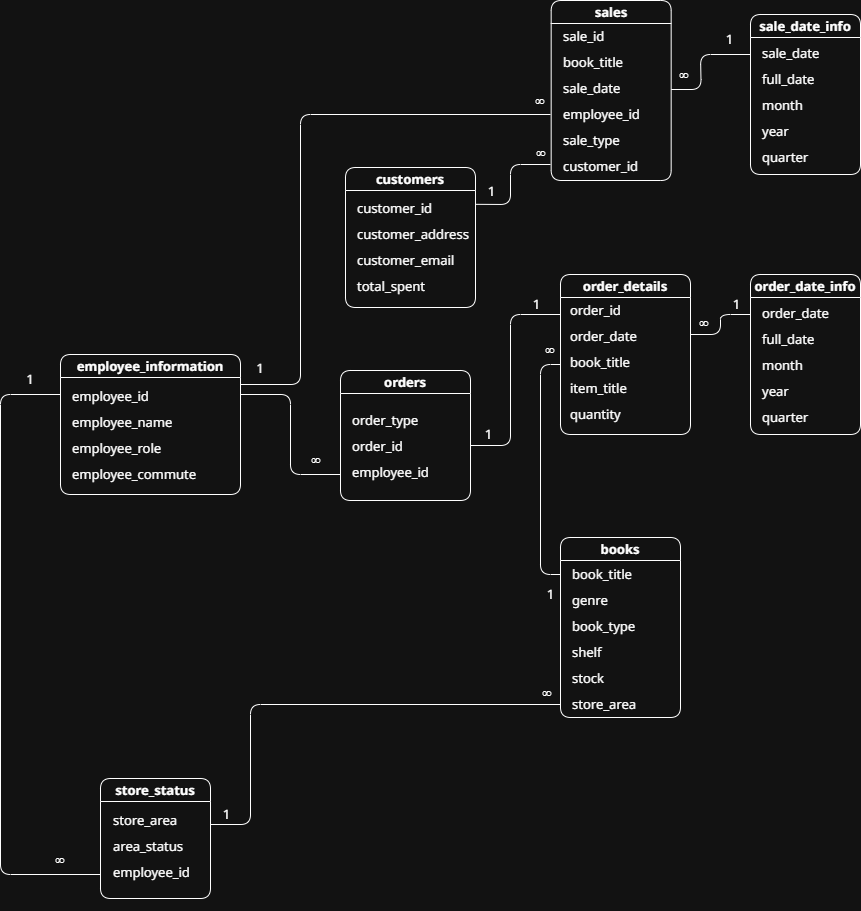

The diagram above was exported from draw.io. Its source (the exported page's mxGraphModel, read from the mxfile embedded in the PNG):
<mxGraphModel dx="1859" dy="2521" grid="1" gridSize="10" guides="1" tooltips="1" connect="1" arrows="1" fold="1" page="1" pageScale="1" pageWidth="850" pageHeight="1100" math="0" shadow="0">
  <root>
    <mxCell id="0" />
    <mxCell id="1" parent="0" />
    <mxCell id="Vhjuj2xFaZQVH8qoiS7C-2" value="employee_information" style="swimlane;whiteSpace=wrap;html=1;rounded=1;startSize=23;fontFamily=Noto Sans;fontSize=13;" vertex="1" parent="1">
      <mxGeometry x="-90" y="294" width="180" height="140" as="geometry" />
    </mxCell>
    <mxCell id="Vhjuj2xFaZQVH8qoiS7C-8" value="&lt;div style=&quot;line-height: 200%;&quot;&gt;employee_id&lt;/div&gt;&lt;div style=&quot;line-height: 200%;&quot;&gt;employee_name&lt;div&gt;employee_role&lt;/div&gt;&lt;div&gt;employee_commute&lt;/div&gt;&lt;/div&gt;" style="text;html=1;whiteSpace=wrap;strokeColor=none;fillColor=none;align=left;verticalAlign=middle;rounded=0;fontFamily=Noto Sans;fontSize=13;" vertex="1" parent="Vhjuj2xFaZQVH8qoiS7C-2">
      <mxGeometry x="10" y="40" width="150" height="80" as="geometry" />
    </mxCell>
    <mxCell id="Vhjuj2xFaZQVH8qoiS7C-3" value="orders" style="swimlane;whiteSpace=wrap;html=1;rounded=1;startSize=23;fontFamily=Noto Sans;fontSize=13;" vertex="1" parent="1">
      <mxGeometry x="190" y="310" width="130" height="130" as="geometry" />
    </mxCell>
    <mxCell id="Vhjuj2xFaZQVH8qoiS7C-7" value="&lt;div style=&quot;line-height: 200%;&quot;&gt;order_type&lt;div&gt;order_id&lt;/div&gt;&lt;div&gt;&lt;span style=&quot;background-color: transparent; color: light-dark(rgb(0, 0, 0), rgb(255, 255, 255));&quot;&gt;employee_id&lt;/span&gt;&lt;/div&gt;&lt;/div&gt;" style="text;html=1;whiteSpace=wrap;strokeColor=none;fillColor=none;align=left;verticalAlign=middle;rounded=0;fontFamily=Noto Sans;fontSize=13;" vertex="1" parent="Vhjuj2xFaZQVH8qoiS7C-3">
      <mxGeometry x="10" y="30" width="80" height="90" as="geometry" />
    </mxCell>
    <mxCell id="Vhjuj2xFaZQVH8qoiS7C-4" value="sales" style="swimlane;whiteSpace=wrap;html=1;rounded=1;startSize=23;fontFamily=Noto Sans;fontSize=13;" vertex="1" parent="1">
      <mxGeometry x="400.66999999999996" y="-60" width="120" height="180" as="geometry" />
    </mxCell>
    <mxCell id="Vhjuj2xFaZQVH8qoiS7C-13" value="&lt;div style=&quot;line-height: 200%;&quot;&gt;sale_id&lt;/div&gt;&lt;div style=&quot;line-height: 200%;&quot;&gt;book_title&lt;/div&gt;&lt;div style=&quot;line-height: 200%;&quot;&gt;sale_date&lt;/div&gt;&lt;div style=&quot;line-height: 200%;&quot;&gt;employee_id&lt;/div&gt;&lt;div style=&quot;line-height: 200%;&quot;&gt;sale_type&lt;/div&gt;&lt;div style=&quot;line-height: 200%;&quot;&gt;customer_id&lt;/div&gt;" style="text;html=1;whiteSpace=wrap;strokeColor=none;fillColor=none;align=left;verticalAlign=middle;rounded=0;fontFamily=Noto Sans;fontSize=13;" vertex="1" parent="Vhjuj2xFaZQVH8qoiS7C-4">
      <mxGeometry x="10" y="40" width="160" height="120" as="geometry" />
    </mxCell>
    <mxCell id="Vhjuj2xFaZQVH8qoiS7C-67" value="" style="endArrow=none;html=1;rounded=1;flowAnimation=0;curved=0;entryX=0;entryY=0.25;entryDx=0;entryDy=0;" edge="1" parent="Vhjuj2xFaZQVH8qoiS7C-4" target="Vhjuj2xFaZQVH8qoiS7C-47">
      <mxGeometry relative="1" as="geometry">
        <mxPoint x="120" y="89" as="sourcePoint" />
        <mxPoint x="180" y="69" as="targetPoint" />
        <Array as="points">
          <mxPoint x="150" y="89" />
          <mxPoint x="149.33000000000004" y="54" />
        </Array>
      </mxGeometry>
    </mxCell>
    <mxCell id="Vhjuj2xFaZQVH8qoiS7C-5" value="customers" style="swimlane;whiteSpace=wrap;html=1;rounded=1;startSize=23;fontFamily=Noto Sans;fontSize=13;" vertex="1" parent="1">
      <mxGeometry x="195.0000000000001" y="107" width="130" height="140" as="geometry" />
    </mxCell>
    <mxCell id="Vhjuj2xFaZQVH8qoiS7C-15" value="&lt;div style=&quot;line-height: 200%;&quot;&gt;customer_id&lt;/div&gt;&lt;div style=&quot;line-height: 200%;&quot;&gt;customer_address&lt;/div&gt;&lt;div style=&quot;line-height: 200%;&quot;&gt;customer_email&lt;/div&gt;&lt;div style=&quot;line-height: 200%;&quot;&gt;total_spent&lt;/div&gt;&lt;div style=&quot;line-height: 200%;&quot;&gt;&lt;br&gt;&lt;/div&gt;&lt;div style=&quot;line-height: 200%;&quot;&gt;&lt;br&gt;&lt;/div&gt;" style="text;html=1;whiteSpace=wrap;strokeColor=none;fillColor=none;align=left;verticalAlign=middle;rounded=0;fontFamily=Noto Sans;fontSize=13;" vertex="1" parent="Vhjuj2xFaZQVH8qoiS7C-5">
      <mxGeometry x="10" y="60" width="160" height="90" as="geometry" />
    </mxCell>
    <mxCell id="Vhjuj2xFaZQVH8qoiS7C-6" value="books" style="swimlane;whiteSpace=wrap;html=1;rounded=1;startSize=23;fontFamily=Noto Sans;fontSize=13;" vertex="1" parent="1">
      <mxGeometry x="410" y="477" width="120" height="180" as="geometry" />
    </mxCell>
    <mxCell id="Vhjuj2xFaZQVH8qoiS7C-12" value="&lt;div style=&quot;line-height: 200%;&quot;&gt;book_title&lt;/div&gt;&lt;div style=&quot;line-height: 200%;&quot;&gt;&lt;span style=&quot;background-color: transparent; color: light-dark(rgb(0, 0, 0), rgb(255, 255, 255));&quot;&gt;genre&lt;/span&gt;&lt;/div&gt;&lt;div style=&quot;line-height: 200%;&quot;&gt;book_type&lt;/div&gt;&lt;div style=&quot;line-height: 200%;&quot;&gt;shelf&lt;/div&gt;&lt;div style=&quot;line-height: 200%;&quot;&gt;stock&lt;/div&gt;&lt;div style=&quot;line-height: 200%;&quot;&gt;store_area&lt;/div&gt;" style="text;html=1;whiteSpace=wrap;strokeColor=none;fillColor=none;align=left;verticalAlign=middle;rounded=0;fontFamily=Noto Sans;fontSize=13;" vertex="1" parent="Vhjuj2xFaZQVH8qoiS7C-6">
      <mxGeometry x="10" y="16" width="110" height="170" as="geometry" />
    </mxCell>
    <mxCell id="Vhjuj2xFaZQVH8qoiS7C-16" value="store_status" style="swimlane;whiteSpace=wrap;html=1;rounded=1;startSize=23;fontFamily=Noto Sans;fontSize=13;" vertex="1" parent="1">
      <mxGeometry x="-50" y="718" width="110" height="120" as="geometry" />
    </mxCell>
    <mxCell id="Vhjuj2xFaZQVH8qoiS7C-17" value="&lt;div style=&quot;line-height: 200%;&quot;&gt;&lt;span style=&quot;background-color: transparent; color: light-dark(rgb(0, 0, 0), rgb(255, 255, 255));&quot;&gt;store_area&lt;/span&gt;&lt;/div&gt;&lt;div style=&quot;line-height: 200%;&quot;&gt;&lt;span style=&quot;background-color: transparent; color: light-dark(rgb(0, 0, 0), rgb(255, 255, 255));&quot;&gt;area_status&lt;/span&gt;&lt;/div&gt;&lt;div style=&quot;line-height: 200%;&quot;&gt;&lt;span style=&quot;background-color: transparent; color: light-dark(rgb(0, 0, 0), rgb(255, 255, 255));&quot;&gt;employee_id&lt;/span&gt;&lt;/div&gt;&lt;div style=&quot;line-height: 200%;&quot;&gt;&lt;br&gt;&lt;/div&gt;" style="text;html=1;whiteSpace=wrap;strokeColor=none;fillColor=none;align=left;verticalAlign=middle;rounded=0;fontFamily=Noto Sans;fontSize=13;" vertex="1" parent="Vhjuj2xFaZQVH8qoiS7C-16">
      <mxGeometry x="11" y="40" width="150" height="80" as="geometry" />
    </mxCell>
    <mxCell id="Vhjuj2xFaZQVH8qoiS7C-19" value="" style="endArrow=none;html=1;rounded=1;flowAnimation=0;curved=0;" edge="1" parent="1">
      <mxGeometry relative="1" as="geometry">
        <mxPoint x="-50" y="814" as="sourcePoint" />
        <mxPoint x="-90" y="334" as="targetPoint" />
        <Array as="points">
          <mxPoint x="-150" y="814" />
          <mxPoint x="-150" y="334" />
        </Array>
      </mxGeometry>
    </mxCell>
    <mxCell id="Vhjuj2xFaZQVH8qoiS7C-21" value="1" style="text;html=1;whiteSpace=wrap;strokeColor=none;fillColor=none;align=center;verticalAlign=middle;rounded=0;fontFamily=Noto Sans;fontSize=13;" vertex="1" parent="1">
      <mxGeometry x="-150" y="304" width="60" height="30" as="geometry" />
    </mxCell>
    <mxCell id="Vhjuj2xFaZQVH8qoiS7C-22" value="∞" style="text;html=1;whiteSpace=wrap;strokeColor=none;fillColor=none;align=center;verticalAlign=middle;rounded=0;fontSize=13;fontFamily=Noto Sans;" vertex="1" parent="1">
      <mxGeometry x="-120" y="784" width="60" height="30" as="geometry" />
    </mxCell>
    <mxCell id="Vhjuj2xFaZQVH8qoiS7C-23" value="order_date_info" style="swimlane;whiteSpace=wrap;html=1;rounded=1;startSize=23;fontFamily=Noto Sans;fontSize=13;" vertex="1" parent="1">
      <mxGeometry x="600" y="214" width="110" height="160" as="geometry" />
    </mxCell>
    <mxCell id="Vhjuj2xFaZQVH8qoiS7C-24" value="&lt;div style=&quot;line-height: 200%;&quot;&gt;order_date&lt;/div&gt;&lt;div style=&quot;line-height: 200%;&quot;&gt;full_date&lt;/div&gt;&lt;div style=&quot;line-height: 200%;&quot;&gt;month&lt;/div&gt;&lt;div style=&quot;line-height: 200%;&quot;&gt;year&lt;/div&gt;&lt;div style=&quot;line-height: 200%;&quot;&gt;quarter&lt;/div&gt;" style="text;html=1;whiteSpace=wrap;strokeColor=none;fillColor=none;align=left;verticalAlign=middle;rounded=0;fontFamily=Noto Sans;fontSize=13;" vertex="1" parent="Vhjuj2xFaZQVH8qoiS7C-23">
      <mxGeometry x="10" y="35" width="80" height="110" as="geometry" />
    </mxCell>
    <mxCell id="Vhjuj2xFaZQVH8qoiS7C-27" value="" style="endArrow=none;html=1;rounded=1;flowAnimation=0;curved=0;" edge="1" parent="1">
      <mxGeometry relative="1" as="geometry">
        <mxPoint x="190" y="414" as="sourcePoint" />
        <mxPoint x="90" y="334" as="targetPoint" />
        <Array as="points">
          <mxPoint x="140" y="414" />
          <mxPoint x="140" y="334" />
        </Array>
      </mxGeometry>
    </mxCell>
    <mxCell id="Vhjuj2xFaZQVH8qoiS7C-28" value="1" style="text;html=1;whiteSpace=wrap;strokeColor=none;fillColor=none;align=center;verticalAlign=middle;rounded=0;fontFamily=Noto Sans;fontSize=13;" vertex="1" parent="1">
      <mxGeometry x="90" y="293" width="40" height="30" as="geometry" />
    </mxCell>
    <mxCell id="Vhjuj2xFaZQVH8qoiS7C-34" value="∞" style="text;html=1;whiteSpace=wrap;strokeColor=none;fillColor=none;align=center;verticalAlign=middle;rounded=0;fontSize=13;fontFamily=Noto Sans;container=0;spacing=-1;spacingLeft=-20;spacingRight=-20;" vertex="1" parent="1">
      <mxGeometry x="156" y="384" width="20" height="30" as="geometry" />
    </mxCell>
    <mxCell id="Vhjuj2xFaZQVH8qoiS7C-36" value="" style="endArrow=none;html=1;rounded=1;flowAnimation=0;curved=0;" edge="1" parent="1">
      <mxGeometry relative="1" as="geometry">
        <mxPoint x="320" y="385" as="sourcePoint" />
        <mxPoint x="410" y="254" as="targetPoint" />
        <Array as="points">
          <mxPoint x="360" y="385" />
          <mxPoint x="360" y="254" />
        </Array>
      </mxGeometry>
    </mxCell>
    <mxCell id="Vhjuj2xFaZQVH8qoiS7C-37" value="order_details" style="swimlane;whiteSpace=wrap;html=1;rounded=1;startSize=23;fontFamily=Noto Sans;fontSize=13;" vertex="1" parent="1">
      <mxGeometry x="410" y="214" width="130" height="160" as="geometry" />
    </mxCell>
    <mxCell id="Vhjuj2xFaZQVH8qoiS7C-38" value="&lt;div style=&quot;line-height: 200%;&quot;&gt;&lt;div&gt;order_id&lt;/div&gt;&lt;div&gt;order_date&lt;/div&gt;&lt;div&gt;book_title&lt;/div&gt;&lt;div&gt;item_title&lt;/div&gt;&lt;div&gt;quantity&lt;/div&gt;&lt;/div&gt;" style="text;html=1;whiteSpace=wrap;strokeColor=none;fillColor=none;align=left;verticalAlign=middle;rounded=0;fontFamily=Noto Sans;fontSize=13;" vertex="1" parent="Vhjuj2xFaZQVH8qoiS7C-37">
      <mxGeometry x="8" y="42" width="92" height="90" as="geometry" />
    </mxCell>
    <mxCell id="Vhjuj2xFaZQVH8qoiS7C-42" value="1" style="text;html=1;whiteSpace=wrap;strokeColor=none;fillColor=none;align=center;verticalAlign=middle;rounded=0;fontFamily=Noto Sans;fontSize=13;" vertex="1" parent="1">
      <mxGeometry x="325" y="364" width="26.67" height="20" as="geometry" />
    </mxCell>
    <mxCell id="Vhjuj2xFaZQVH8qoiS7C-43" value="∞" style="text;html=1;whiteSpace=wrap;strokeColor=none;fillColor=none;align=center;verticalAlign=middle;rounded=0;fontSize=13;fontFamily=Noto Sans;container=0;spacing=-1;spacingLeft=-20;spacingRight=-20;" vertex="1" parent="1">
      <mxGeometry x="380" y="25" width="20" height="30" as="geometry" />
    </mxCell>
    <mxCell id="Vhjuj2xFaZQVH8qoiS7C-47" value="sale_date_info" style="swimlane;whiteSpace=wrap;html=1;rounded=1;startSize=23;fontFamily=Noto Sans;fontSize=13;" vertex="1" parent="1">
      <mxGeometry x="600" y="-46" width="110" height="160" as="geometry" />
    </mxCell>
    <mxCell id="Vhjuj2xFaZQVH8qoiS7C-48" value="&lt;div style=&quot;line-height: 200%;&quot;&gt;sale_date&lt;/div&gt;&lt;div style=&quot;line-height: 200%;&quot;&gt;full_date&lt;/div&gt;&lt;div style=&quot;line-height: 200%;&quot;&gt;month&lt;/div&gt;&lt;div style=&quot;line-height: 200%;&quot;&gt;year&lt;/div&gt;&lt;div style=&quot;line-height: 200%;&quot;&gt;quarter&lt;/div&gt;" style="text;html=1;whiteSpace=wrap;strokeColor=none;fillColor=none;align=left;verticalAlign=middle;rounded=0;fontFamily=Noto Sans;fontSize=13;" vertex="1" parent="Vhjuj2xFaZQVH8qoiS7C-47">
      <mxGeometry x="10" y="35" width="80" height="110" as="geometry" />
    </mxCell>
    <mxCell id="Vhjuj2xFaZQVH8qoiS7C-54" value="1" style="text;html=1;whiteSpace=wrap;strokeColor=none;fillColor=none;align=center;verticalAlign=middle;rounded=0;fontFamily=Noto Sans;fontSize=13;" vertex="1" parent="1">
      <mxGeometry x="63.329999999999984" y="744" width="26.67" height="20" as="geometry" />
    </mxCell>
    <mxCell id="Vhjuj2xFaZQVH8qoiS7C-55" value="1" style="text;html=1;whiteSpace=wrap;strokeColor=none;fillColor=none;align=center;verticalAlign=middle;rounded=0;fontFamily=Noto Sans;fontSize=13;" vertex="1" parent="1">
      <mxGeometry x="373.33" y="234" width="26.67" height="20" as="geometry" />
    </mxCell>
    <mxCell id="Vhjuj2xFaZQVH8qoiS7C-56" value="" style="endArrow=none;html=1;rounded=1;flowAnimation=0;curved=0;entryX=0;entryY=0.25;entryDx=0;entryDy=0;" edge="1" parent="1" target="Vhjuj2xFaZQVH8qoiS7C-23">
      <mxGeometry relative="1" as="geometry">
        <mxPoint x="540" y="274" as="sourcePoint" />
        <mxPoint x="630" y="143" as="targetPoint" />
        <Array as="points">
          <mxPoint x="570" y="274" />
          <mxPoint x="570" y="254" />
        </Array>
      </mxGeometry>
    </mxCell>
    <mxCell id="Vhjuj2xFaZQVH8qoiS7C-57" value="1" style="text;html=1;whiteSpace=wrap;strokeColor=none;fillColor=none;align=center;verticalAlign=middle;rounded=0;fontFamily=Noto Sans;fontSize=13;" vertex="1" parent="1">
      <mxGeometry x="573.33" y="234" width="26.67" height="20" as="geometry" />
    </mxCell>
    <mxCell id="Vhjuj2xFaZQVH8qoiS7C-58" value="∞" style="text;html=1;whiteSpace=wrap;strokeColor=none;fillColor=none;align=center;verticalAlign=middle;rounded=0;fontSize=13;fontFamily=Noto Sans;container=0;spacing=-1;spacingLeft=-20;spacingRight=-20;" vertex="1" parent="1">
      <mxGeometry x="544" y="247" width="20" height="30" as="geometry" />
    </mxCell>
    <mxCell id="Vhjuj2xFaZQVH8qoiS7C-61" value="" style="endArrow=none;html=1;rounded=1;flowAnimation=0;curved=0;" edge="1" parent="1">
      <mxGeometry relative="1" as="geometry">
        <mxPoint x="410" y="514" as="sourcePoint" />
        <mxPoint x="410" y="304" as="targetPoint" />
        <Array as="points">
          <mxPoint x="390" y="514" />
          <mxPoint x="390" y="304" />
        </Array>
      </mxGeometry>
    </mxCell>
    <mxCell id="Vhjuj2xFaZQVH8qoiS7C-62" value="∞" style="text;html=1;whiteSpace=wrap;strokeColor=none;fillColor=none;align=center;verticalAlign=middle;rounded=0;fontSize=13;fontFamily=Noto Sans;container=0;spacing=-1;spacingLeft=-20;spacingRight=-20;" vertex="1" parent="1">
      <mxGeometry x="390" y="274" width="20" height="30" as="geometry" />
    </mxCell>
    <mxCell id="Vhjuj2xFaZQVH8qoiS7C-63" value="1" style="text;html=1;whiteSpace=wrap;strokeColor=none;fillColor=none;align=center;verticalAlign=middle;rounded=0;fontFamily=Noto Sans;fontSize=13;" vertex="1" parent="1">
      <mxGeometry x="386.66999999999996" y="524" width="26.67" height="20" as="geometry" />
    </mxCell>
    <mxCell id="Vhjuj2xFaZQVH8qoiS7C-64" value="" style="endArrow=none;html=1;rounded=1;flowAnimation=0;curved=0;" edge="1" parent="1">
      <mxGeometry relative="1" as="geometry">
        <mxPoint x="60" y="764" as="sourcePoint" />
        <mxPoint x="410" y="644" as="targetPoint" />
        <Array as="points">
          <mxPoint x="100" y="764" />
          <mxPoint x="100" y="644" />
        </Array>
      </mxGeometry>
    </mxCell>
    <mxCell id="Vhjuj2xFaZQVH8qoiS7C-65" value="∞" style="text;html=1;whiteSpace=wrap;strokeColor=none;fillColor=none;align=center;verticalAlign=middle;rounded=0;fontSize=13;fontFamily=Noto Sans;container=0;spacing=-1;spacingLeft=-20;spacingRight=-20;" vertex="1" parent="1">
      <mxGeometry x="386.66999999999996" y="617" width="20" height="30" as="geometry" />
    </mxCell>
    <mxCell id="Vhjuj2xFaZQVH8qoiS7C-66" value="" style="endArrow=none;html=1;rounded=1;flowAnimation=0;curved=0;" edge="1" parent="1">
      <mxGeometry relative="1" as="geometry">
        <mxPoint x="90" y="324" as="sourcePoint" />
        <mxPoint x="400" y="54" as="targetPoint" />
        <Array as="points">
          <mxPoint x="150" y="324" />
          <mxPoint x="150" y="54" />
        </Array>
      </mxGeometry>
    </mxCell>
    <mxCell id="Vhjuj2xFaZQVH8qoiS7C-68" value="∞" style="text;html=1;whiteSpace=wrap;strokeColor=none;fillColor=none;align=center;verticalAlign=middle;rounded=0;fontSize=13;fontFamily=Noto Sans;container=0;spacing=-1;spacingLeft=-20;spacingRight=-20;" vertex="1" parent="1">
      <mxGeometry x="523.67" y="-1" width="20" height="30" as="geometry" />
    </mxCell>
    <mxCell id="Vhjuj2xFaZQVH8qoiS7C-69" value="1" style="text;html=1;whiteSpace=wrap;strokeColor=none;fillColor=none;align=center;verticalAlign=middle;rounded=0;fontFamily=Noto Sans;fontSize=13;" vertex="1" parent="1">
      <mxGeometry x="566" y="-31" width="26.67" height="20" as="geometry" />
    </mxCell>
    <mxCell id="Vhjuj2xFaZQVH8qoiS7C-70" value="" style="endArrow=none;html=1;rounded=1;flowAnimation=0;curved=0;exitX=-0.118;exitY=1.141;exitDx=0;exitDy=0;exitPerimeter=0;" edge="1" parent="1" source="Vhjuj2xFaZQVH8qoiS7C-71">
      <mxGeometry relative="1" as="geometry">
        <mxPoint x="325" y="145" as="sourcePoint" />
        <mxPoint x="400" y="104" as="targetPoint" />
        <Array as="points">
          <mxPoint x="360" y="144" />
          <mxPoint x="360" y="104" />
        </Array>
      </mxGeometry>
    </mxCell>
    <mxCell id="Vhjuj2xFaZQVH8qoiS7C-71" value="1" style="text;html=1;whiteSpace=wrap;strokeColor=none;fillColor=none;align=center;verticalAlign=middle;rounded=0;fontFamily=Noto Sans;fontSize=13;" vertex="1" parent="1">
      <mxGeometry x="328" y="121" width="26.67" height="20" as="geometry" />
    </mxCell>
    <mxCell id="Vhjuj2xFaZQVH8qoiS7C-72" value="∞" style="text;html=1;whiteSpace=wrap;strokeColor=none;fillColor=none;align=center;verticalAlign=middle;rounded=0;fontSize=13;fontFamily=Noto Sans;container=0;spacing=-1;spacingLeft=-20;spacingRight=-20;" vertex="1" parent="1">
      <mxGeometry x="380.67" y="77" width="20" height="30" as="geometry" />
    </mxCell>
  </root>
</mxGraphModel>